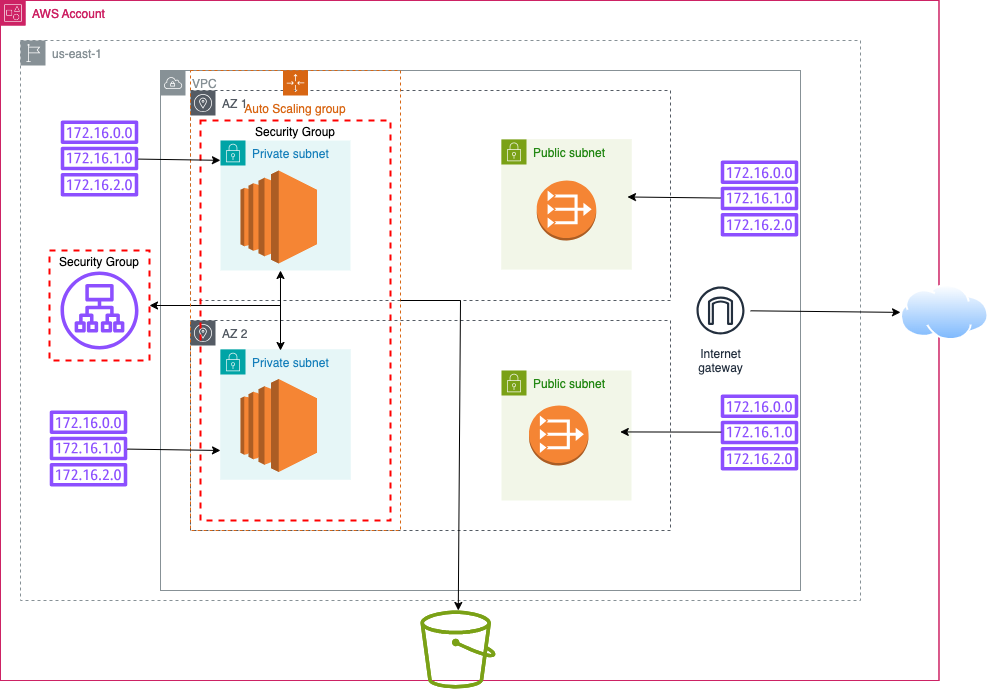

The diagram above was exported from draw.io. Its source (the exported page's mxGraphModel, read from the mxfile embedded in the PNG):
<mxGraphModel dx="2343" dy="986" grid="1" gridSize="10" guides="1" tooltips="1" connect="1" arrows="1" fold="1" page="1" pageScale="1" pageWidth="850" pageHeight="1100" math="0" shadow="0">
  <root>
    <mxCell id="0" />
    <mxCell id="1" parent="0" />
    <mxCell id="EVn6kxOxdR3z5phQY61k-8" value="AZ 1" style="sketch=0;outlineConnect=0;gradientColor=none;html=1;whiteSpace=wrap;fontSize=12;fontStyle=0;shape=mxgraph.aws4.group;grIcon=mxgraph.aws4.group_availability_zone;strokeColor=#545B64;fillColor=none;verticalAlign=top;align=left;spacingLeft=30;fontColor=#545B64;dashed=1;" vertex="1" parent="1">
      <mxGeometry x="130" y="170" width="480" height="210" as="geometry" />
    </mxCell>
    <mxCell id="EVn6kxOxdR3z5phQY61k-11" value="Private subnet" style="points=[[0,0],[0.25,0],[0.5,0],[0.75,0],[1,0],[1,0.25],[1,0.5],[1,0.75],[1,1],[0.75,1],[0.5,1],[0.25,1],[0,1],[0,0.75],[0,0.5],[0,0.25]];outlineConnect=0;gradientColor=none;html=1;whiteSpace=wrap;fontSize=12;fontStyle=0;container=1;pointerEvents=0;collapsible=0;recursiveResize=0;shape=mxgraph.aws4.group;grIcon=mxgraph.aws4.group_security_group;grStroke=0;strokeColor=#00A4A6;fillColor=#E6F6F7;verticalAlign=top;align=left;spacingLeft=30;fontColor=#147EBA;dashed=0;" vertex="1" parent="1">
      <mxGeometry x="160" y="220" width="130" height="130" as="geometry" />
    </mxCell>
    <mxCell id="EVn6kxOxdR3z5phQY61k-6" value="VPC" style="sketch=0;outlineConnect=0;gradientColor=none;html=1;whiteSpace=wrap;fontSize=12;fontStyle=0;shape=mxgraph.aws4.group;grIcon=mxgraph.aws4.group_vpc;strokeColor=#879196;fillColor=none;verticalAlign=top;align=left;spacingLeft=30;fontColor=#879196;dashed=0;" vertex="1" parent="1">
      <mxGeometry x="100" y="150" width="640" height="520" as="geometry" />
    </mxCell>
    <mxCell id="EVn6kxOxdR3z5phQY61k-9" value="AZ 2" style="sketch=0;outlineConnect=0;gradientColor=none;html=1;whiteSpace=wrap;fontSize=12;fontStyle=0;shape=mxgraph.aws4.group;grIcon=mxgraph.aws4.group_availability_zone;strokeColor=#545B64;fillColor=none;verticalAlign=top;align=left;spacingLeft=30;fontColor=#545B64;dashed=1;" vertex="1" parent="1">
      <mxGeometry x="130" y="400" width="480" height="210" as="geometry" />
    </mxCell>
    <mxCell id="EVn6kxOxdR3z5phQY61k-43" value="Security Group" style="fontStyle=0;verticalAlign=top;align=center;spacingTop=-2;fillColor=none;rounded=0;whiteSpace=wrap;html=1;strokeColor=#FF0000;strokeWidth=2;dashed=1;container=1;collapsible=0;expand=0;recursiveResize=0;" vertex="1" parent="1">
      <mxGeometry x="140" y="200" width="190" height="400" as="geometry" />
    </mxCell>
    <mxCell id="EVn6kxOxdR3z5phQY61k-44" value="Security Group" style="fontStyle=0;verticalAlign=top;align=center;spacingTop=-2;fillColor=none;rounded=0;whiteSpace=wrap;html=1;strokeColor=#FF0000;strokeWidth=2;dashed=1;container=1;collapsible=0;expand=0;recursiveResize=0;" vertex="1" parent="1">
      <mxGeometry x="-11" y="330" width="100" height="110" as="geometry" />
    </mxCell>
    <mxCell id="EVn6kxOxdR3z5phQY61k-4" value="us-east-1" style="sketch=0;outlineConnect=0;gradientColor=none;html=1;whiteSpace=wrap;fontSize=12;fontStyle=0;shape=mxgraph.aws4.group;grIcon=mxgraph.aws4.group_region;strokeColor=#879196;fillColor=none;verticalAlign=top;align=left;spacingLeft=30;fontColor=#879196;dashed=1;" vertex="1" parent="1">
      <mxGeometry x="-40" y="120" width="840" height="560" as="geometry" />
    </mxCell>
    <mxCell id="p3BgsRgHBgGM5_ES_aee-1" value="AWS Account" style="points=[[0,0],[0.25,0],[0.5,0],[0.75,0],[1,0],[1,0.25],[1,0.5],[1,0.75],[1,1],[0.75,1],[0.5,1],[0.25,1],[0,1],[0,0.75],[0,0.5],[0,0.25]];outlineConnect=0;gradientColor=none;html=1;whiteSpace=wrap;fontSize=12;fontStyle=0;container=1;pointerEvents=0;collapsible=0;recursiveResize=0;shape=mxgraph.aws4.group;grIcon=mxgraph.aws4.group_account;strokeColor=#CD2264;fillColor=none;verticalAlign=top;align=left;spacingLeft=30;fontColor=#CD2264;dashed=0;" parent="1" vertex="1">
      <mxGeometry x="-60" y="80" width="938.49" height="680" as="geometry" />
    </mxCell>
    <mxCell id="EVn6kxOxdR3z5phQY61k-32" value="Public subnet" style="points=[[0,0],[0.25,0],[0.5,0],[0.75,0],[1,0],[1,0.25],[1,0.5],[1,0.75],[1,1],[0.75,1],[0.5,1],[0.25,1],[0,1],[0,0.75],[0,0.5],[0,0.25]];outlineConnect=0;gradientColor=none;html=1;whiteSpace=wrap;fontSize=12;fontStyle=0;container=1;pointerEvents=0;collapsible=0;recursiveResize=0;shape=mxgraph.aws4.group;grIcon=mxgraph.aws4.group_security_group;grStroke=0;strokeColor=#7AA116;fillColor=#F2F6E8;verticalAlign=top;align=left;spacingLeft=30;fontColor=#248814;dashed=0;" vertex="1" parent="p3BgsRgHBgGM5_ES_aee-1">
      <mxGeometry x="501" y="138.88" width="130" height="130" as="geometry" />
    </mxCell>
    <mxCell id="EVn6kxOxdR3z5phQY61k-33" value="" style="outlineConnect=0;dashed=0;verticalLabelPosition=bottom;verticalAlign=top;align=center;html=1;shape=mxgraph.aws3.vpc_nat_gateway;fillColor=#F58534;gradientColor=none;" vertex="1" parent="EVn6kxOxdR3z5phQY61k-32">
      <mxGeometry x="35.25" y="41.120000000000005" width="59.5" height="60" as="geometry" />
    </mxCell>
    <mxCell id="EVn6kxOxdR3z5phQY61k-13" value="Private subnet" style="points=[[0,0],[0.25,0],[0.5,0],[0.75,0],[1,0],[1,0.25],[1,0.5],[1,0.75],[1,1],[0.75,1],[0.5,1],[0.25,1],[0,1],[0,0.75],[0,0.5],[0,0.25]];outlineConnect=0;gradientColor=none;html=1;whiteSpace=wrap;fontSize=12;fontStyle=0;container=1;pointerEvents=0;collapsible=0;recursiveResize=0;shape=mxgraph.aws4.group;grIcon=mxgraph.aws4.group_security_group;grStroke=0;strokeColor=#00A4A6;fillColor=#E6F6F7;verticalAlign=top;align=left;spacingLeft=30;fontColor=#147EBA;dashed=0;" vertex="1" parent="p3BgsRgHBgGM5_ES_aee-1">
      <mxGeometry x="220" y="349" width="130" height="130" as="geometry" />
    </mxCell>
    <mxCell id="EVn6kxOxdR3z5phQY61k-45" value="" style="sketch=0;outlineConnect=0;fontColor=#232F3E;gradientColor=none;fillColor=#7AA116;strokeColor=none;dashed=0;verticalLabelPosition=bottom;verticalAlign=top;align=center;html=1;fontSize=12;fontStyle=0;aspect=fixed;pointerEvents=1;shape=mxgraph.aws4.bucket;" vertex="1" parent="p3BgsRgHBgGM5_ES_aee-1">
      <mxGeometry x="420" y="610" width="75" height="78" as="geometry" />
    </mxCell>
    <mxCell id="EVn6kxOxdR3z5phQY61k-59" value="" style="sketch=0;outlineConnect=0;fontColor=#232F3E;gradientColor=none;fillColor=#8C4FFF;strokeColor=none;dashed=0;verticalLabelPosition=bottom;verticalAlign=top;align=center;html=1;fontSize=12;fontStyle=0;aspect=fixed;pointerEvents=1;shape=mxgraph.aws4.route_table;" vertex="1" parent="p3BgsRgHBgGM5_ES_aee-1">
      <mxGeometry x="720" y="394" width="78" height="76" as="geometry" />
    </mxCell>
    <mxCell id="EVn6kxOxdR3z5phQY61k-60" value="AWS Account" style="points=[[0,0],[0.25,0],[0.5,0],[0.75,0],[1,0],[1,0.25],[1,0.5],[1,0.75],[1,1],[0.75,1],[0.5,1],[0.25,1],[0,1],[0,0.75],[0,0.5],[0,0.25]];outlineConnect=0;gradientColor=none;html=1;whiteSpace=wrap;fontSize=12;fontStyle=0;container=1;pointerEvents=0;collapsible=0;recursiveResize=0;shape=mxgraph.aws4.group;grIcon=mxgraph.aws4.group_account;strokeColor=#CD2264;fillColor=none;verticalAlign=top;align=left;spacingLeft=30;fontColor=#CD2264;dashed=0;" vertex="1" parent="p3BgsRgHBgGM5_ES_aee-1">
      <mxGeometry width="938.49" height="680" as="geometry" />
    </mxCell>
    <mxCell id="EVn6kxOxdR3z5phQY61k-61" value="Public subnet" style="points=[[0,0],[0.25,0],[0.5,0],[0.75,0],[1,0],[1,0.25],[1,0.5],[1,0.75],[1,1],[0.75,1],[0.5,1],[0.25,1],[0,1],[0,0.75],[0,0.5],[0,0.25]];outlineConnect=0;gradientColor=none;html=1;whiteSpace=wrap;fontSize=12;fontStyle=0;container=1;pointerEvents=0;collapsible=0;recursiveResize=0;shape=mxgraph.aws4.group;grIcon=mxgraph.aws4.group_security_group;grStroke=0;strokeColor=#7AA116;fillColor=#F2F6E8;verticalAlign=top;align=left;spacingLeft=30;fontColor=#248814;dashed=0;" vertex="1" parent="EVn6kxOxdR3z5phQY61k-60">
      <mxGeometry x="501" y="138.88" width="130" height="130" as="geometry" />
    </mxCell>
    <mxCell id="EVn6kxOxdR3z5phQY61k-62" value="" style="outlineConnect=0;dashed=0;verticalLabelPosition=bottom;verticalAlign=top;align=center;html=1;shape=mxgraph.aws3.vpc_nat_gateway;fillColor=#F58534;gradientColor=none;" vertex="1" parent="EVn6kxOxdR3z5phQY61k-61">
      <mxGeometry x="35.25" y="41.120000000000005" width="59.5" height="60" as="geometry" />
    </mxCell>
    <mxCell id="EVn6kxOxdR3z5phQY61k-63" value="Private subnet" style="points=[[0,0],[0.25,0],[0.5,0],[0.75,0],[1,0],[1,0.25],[1,0.5],[1,0.75],[1,1],[0.75,1],[0.5,1],[0.25,1],[0,1],[0,0.75],[0,0.5],[0,0.25]];outlineConnect=0;gradientColor=none;html=1;whiteSpace=wrap;fontSize=12;fontStyle=0;container=1;pointerEvents=0;collapsible=0;recursiveResize=0;shape=mxgraph.aws4.group;grIcon=mxgraph.aws4.group_security_group;grStroke=0;strokeColor=#00A4A6;fillColor=#E6F6F7;verticalAlign=top;align=left;spacingLeft=30;fontColor=#147EBA;dashed=0;" vertex="1" parent="EVn6kxOxdR3z5phQY61k-60">
      <mxGeometry x="220" y="349" width="130" height="130" as="geometry" />
    </mxCell>
    <mxCell id="EVn6kxOxdR3z5phQY61k-64" value="" style="sketch=0;outlineConnect=0;fontColor=#232F3E;gradientColor=none;fillColor=#7AA116;strokeColor=none;dashed=0;verticalLabelPosition=bottom;verticalAlign=top;align=center;html=1;fontSize=12;fontStyle=0;aspect=fixed;pointerEvents=1;shape=mxgraph.aws4.bucket;" vertex="1" parent="EVn6kxOxdR3z5phQY61k-60">
      <mxGeometry x="420" y="610" width="75" height="78" as="geometry" />
    </mxCell>
    <mxCell id="EVn6kxOxdR3z5phQY61k-65" value="" style="sketch=0;outlineConnect=0;fontColor=#232F3E;gradientColor=none;fillColor=#8C4FFF;strokeColor=none;dashed=0;verticalLabelPosition=bottom;verticalAlign=top;align=center;html=1;fontSize=12;fontStyle=0;aspect=fixed;pointerEvents=1;shape=mxgraph.aws4.route_table;" vertex="1" parent="EVn6kxOxdR3z5phQY61k-60">
      <mxGeometry x="720" y="160" width="78" height="76" as="geometry" />
    </mxCell>
    <mxCell id="EVn6kxOxdR3z5phQY61k-66" value="" style="endArrow=classic;html=1;rounded=0;entryX=0.969;entryY=0.443;entryDx=0;entryDy=0;entryPerimeter=0;" edge="1" parent="EVn6kxOxdR3z5phQY61k-60" source="EVn6kxOxdR3z5phQY61k-65" target="EVn6kxOxdR3z5phQY61k-61">
      <mxGeometry width="50" height="50" relative="1" as="geometry">
        <mxPoint x="500" y="330" as="sourcePoint" />
        <mxPoint x="670" y="198" as="targetPoint" />
      </mxGeometry>
    </mxCell>
    <mxCell id="EVn6kxOxdR3z5phQY61k-15" value="Public subnet" style="points=[[0,0],[0.25,0],[0.5,0],[0.75,0],[1,0],[1,0.25],[1,0.5],[1,0.75],[1,1],[0.75,1],[0.5,1],[0.25,1],[0,1],[0,0.75],[0,0.5],[0,0.25]];outlineConnect=0;gradientColor=none;html=1;whiteSpace=wrap;fontSize=12;fontStyle=0;container=1;pointerEvents=0;collapsible=0;recursiveResize=0;shape=mxgraph.aws4.group;grIcon=mxgraph.aws4.group_security_group;grStroke=0;strokeColor=#7AA116;fillColor=#F2F6E8;verticalAlign=top;align=left;spacingLeft=30;fontColor=#248814;dashed=0;" vertex="1" parent="1">
      <mxGeometry x="441" y="450" width="130" height="130" as="geometry" />
    </mxCell>
    <mxCell id="EVn6kxOxdR3z5phQY61k-22" value="" style="outlineConnect=0;dashed=0;verticalLabelPosition=bottom;verticalAlign=top;align=center;html=1;shape=mxgraph.aws3.vpc_nat_gateway;fillColor=#F58534;gradientColor=none;" vertex="1" parent="1">
      <mxGeometry x="468.5" y="485" width="59.5" height="60" as="geometry" />
    </mxCell>
    <mxCell id="EVn6kxOxdR3z5phQY61k-26" value="Internet&#10;gateway" style="sketch=0;outlineConnect=0;fontColor=#232F3E;gradientColor=none;strokeColor=#232F3E;fillColor=#ffffff;dashed=0;verticalLabelPosition=bottom;verticalAlign=top;align=center;html=1;fontSize=12;fontStyle=0;aspect=fixed;shape=mxgraph.aws4.resourceIcon;resIcon=mxgraph.aws4.internet_gateway;" vertex="1" parent="1">
      <mxGeometry x="630" y="360" width="60" height="60" as="geometry" />
    </mxCell>
    <mxCell id="EVn6kxOxdR3z5phQY61k-38" value="" style="outlineConnect=0;dashed=0;verticalLabelPosition=bottom;verticalAlign=top;align=center;html=1;shape=mxgraph.aws3.ec2;fillColor=#F58534;gradientColor=none;" vertex="1" parent="1">
      <mxGeometry x="180" y="250" width="76.5" height="93" as="geometry" />
    </mxCell>
    <mxCell id="EVn6kxOxdR3z5phQY61k-39" value="" style="outlineConnect=0;dashed=0;verticalLabelPosition=bottom;verticalAlign=top;align=center;html=1;shape=mxgraph.aws3.ec2;fillColor=#F58534;gradientColor=none;" vertex="1" parent="1">
      <mxGeometry x="180" y="458.5" width="76.5" height="93" as="geometry" />
    </mxCell>
    <mxCell id="EVn6kxOxdR3z5phQY61k-27" value="" style="image;aspect=fixed;perimeter=ellipsePerimeter;html=1;align=center;shadow=0;dashed=0;spacingTop=3;image=img/lib/active_directory/internet_cloud.svg;" vertex="1" parent="1">
      <mxGeometry x="840" y="364.25" width="88.49" height="55.75" as="geometry" />
    </mxCell>
    <mxCell id="EVn6kxOxdR3z5phQY61k-41" value="" style="sketch=0;outlineConnect=0;fontColor=#232F3E;gradientColor=none;fillColor=#8C4FFF;strokeColor=none;dashed=0;verticalLabelPosition=bottom;verticalAlign=top;align=center;html=1;fontSize=12;fontStyle=0;aspect=fixed;pointerEvents=1;shape=mxgraph.aws4.application_load_balancer;" vertex="1" parent="1">
      <mxGeometry y="351" width="78" height="78" as="geometry" />
    </mxCell>
    <mxCell id="EVn6kxOxdR3z5phQY61k-50" value="" style="endArrow=classic;startArrow=classic;html=1;rounded=0;entryX=0.421;entryY=0.375;entryDx=0;entryDy=0;entryPerimeter=0;" edge="1" parent="1" target="EVn6kxOxdR3z5phQY61k-43">
      <mxGeometry width="50" height="50" relative="1" as="geometry">
        <mxPoint x="220" y="430" as="sourcePoint" />
        <mxPoint x="440" y="380" as="targetPoint" />
      </mxGeometry>
    </mxCell>
    <mxCell id="EVn6kxOxdR3z5phQY61k-51" value="" style="endArrow=classic;html=1;rounded=0;entryX=1;entryY=0.5;entryDx=0;entryDy=0;" edge="1" parent="1" target="EVn6kxOxdR3z5phQY61k-44">
      <mxGeometry width="50" height="50" relative="1" as="geometry">
        <mxPoint x="220" y="385" as="sourcePoint" />
        <mxPoint x="440" y="380" as="targetPoint" />
      </mxGeometry>
    </mxCell>
    <mxCell id="EVn6kxOxdR3z5phQY61k-52" value="" style="endArrow=classic;html=1;rounded=0;" edge="1" parent="1" source="EVn6kxOxdR3z5phQY61k-26" target="EVn6kxOxdR3z5phQY61k-27">
      <mxGeometry width="50" height="50" relative="1" as="geometry">
        <mxPoint x="390" y="430" as="sourcePoint" />
        <mxPoint x="440" y="380" as="targetPoint" />
      </mxGeometry>
    </mxCell>
    <mxCell id="EVn6kxOxdR3z5phQY61k-55" value="Auto Scaling group" style="points=[[0,0],[0.25,0],[0.5,0],[0.75,0],[1,0],[1,0.25],[1,0.5],[1,0.75],[1,1],[0.75,1],[0.5,1],[0.25,1],[0,1],[0,0.75],[0,0.5],[0,0.25]];outlineConnect=0;gradientColor=none;html=1;whiteSpace=wrap;fontSize=12;fontStyle=0;container=1;pointerEvents=0;collapsible=0;recursiveResize=0;shape=mxgraph.aws4.groupCenter;grIcon=mxgraph.aws4.group_auto_scaling_group;grStroke=1;strokeColor=#D86613;fillColor=none;verticalAlign=top;align=center;fontColor=#D86613;dashed=1;spacingTop=25;" vertex="1" parent="1">
      <mxGeometry x="130" y="150" width="210" height="460" as="geometry" />
    </mxCell>
    <mxCell id="EVn6kxOxdR3z5phQY61k-56" value="" style="endArrow=classic;html=1;rounded=0;" edge="1" parent="1" source="EVn6kxOxdR3z5phQY61k-55" target="EVn6kxOxdR3z5phQY61k-45">
      <mxGeometry width="50" height="50" relative="1" as="geometry">
        <mxPoint x="300" y="490" as="sourcePoint" />
        <mxPoint x="350" y="440" as="targetPoint" />
        <Array as="points">
          <mxPoint x="400" y="380" />
        </Array>
      </mxGeometry>
    </mxCell>
    <mxCell id="EVn6kxOxdR3z5phQY61k-57" value="" style="sketch=0;outlineConnect=0;fontColor=#232F3E;gradientColor=none;fillColor=#8C4FFF;strokeColor=none;dashed=0;verticalLabelPosition=bottom;verticalAlign=top;align=center;html=1;fontSize=12;fontStyle=0;aspect=fixed;pointerEvents=1;shape=mxgraph.aws4.route_table;" vertex="1" parent="1">
      <mxGeometry x="-11" y="490" width="78" height="76" as="geometry" />
    </mxCell>
    <mxCell id="EVn6kxOxdR3z5phQY61k-58" value="" style="sketch=0;outlineConnect=0;fontColor=#232F3E;gradientColor=none;fillColor=#8C4FFF;strokeColor=none;dashed=0;verticalLabelPosition=bottom;verticalAlign=top;align=center;html=1;fontSize=12;fontStyle=0;aspect=fixed;pointerEvents=1;shape=mxgraph.aws4.route_table;" vertex="1" parent="1">
      <mxGeometry y="200" width="78" height="76" as="geometry" />
    </mxCell>
    <mxCell id="EVn6kxOxdR3z5phQY61k-67" value="" style="endArrow=classic;html=1;rounded=0;entryX=0.714;entryY=0.699;entryDx=0;entryDy=0;entryPerimeter=0;" edge="1" parent="1" target="EVn6kxOxdR3z5phQY61k-4">
      <mxGeometry width="50" height="50" relative="1" as="geometry">
        <mxPoint x="660.771116786626" y="511.61242971818865" as="sourcePoint" />
        <mxPoint x="723" y="533.4608150470222" as="targetPoint" />
      </mxGeometry>
    </mxCell>
    <mxCell id="EVn6kxOxdR3z5phQY61k-68" value="" style="endArrow=classic;html=1;rounded=0;entryX=0.238;entryY=0.214;entryDx=0;entryDy=0;entryPerimeter=0;" edge="1" parent="1" source="EVn6kxOxdR3z5phQY61k-58" target="EVn6kxOxdR3z5phQY61k-4">
      <mxGeometry width="50" height="50" relative="1" as="geometry">
        <mxPoint x="450" y="410" as="sourcePoint" />
        <mxPoint x="131" y="238" as="targetPoint" />
      </mxGeometry>
    </mxCell>
    <mxCell id="EVn6kxOxdR3z5phQY61k-70" value="" style="endArrow=classic;html=1;rounded=0;" edge="1" parent="1" source="EVn6kxOxdR3z5phQY61k-57">
      <mxGeometry width="50" height="50" relative="1" as="geometry">
        <mxPoint x="88" y="530" as="sourcePoint" />
        <mxPoint x="160" y="530" as="targetPoint" />
      </mxGeometry>
    </mxCell>
  </root>
</mxGraphModel>